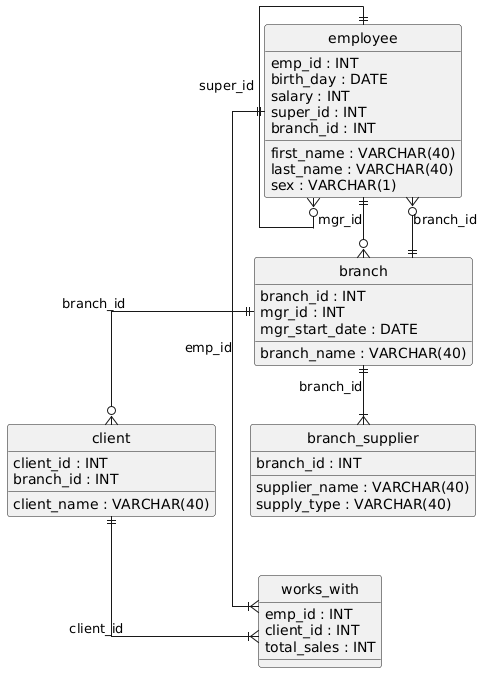

The diagram above was rendered by PlantUML. Its source (embedded in the PNG):
@startuml
hide circle
skinparam linetype ortho

entity "employee" as employee {
  emp_id : INT
  first_name : VARCHAR(40)
  last_name : VARCHAR(40)
  birth_day : DATE
  sex : VARCHAR(1)
  salary : INT
  super_id : INT
  branch_id : INT
}

entity "branch" as branch {
  branch_id : INT
  branch_name : VARCHAR(40)
  mgr_id : INT
  mgr_start_date : DATE
}

entity "client" as client {
  client_id : INT
  client_name : VARCHAR(40)
  branch_id : INT
}

entity "works_with" as works_with {
  emp_id : INT
  client_id : INT
  total_sales : INT
}

entity "branch_supplier" as branch_supplier {
  branch_id : INT
  supplier_name : VARCHAR(40)
  supply_type : VARCHAR(40)
}

employee ||--o{ branch : "mgr_id"
branch ||--o{ client : "branch_id"
employee ||--|{ works_with : "emp_id"
client ||--|{ works_with : "client_id"
branch ||--|{ branch_supplier : "branch_id"
branch ||--o{ employee : "branch_id"
employee ||--o{ employee : "super_id"
@enduml